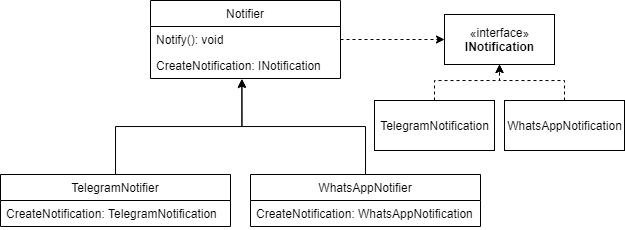

The diagram above was exported from draw.io. Its source (the exported page's mxGraphModel, read from the mxfile embedded in the PNG):
<mxGraphModel dx="1178" dy="647" grid="1" gridSize="10" guides="1" tooltips="1" connect="1" arrows="1" fold="1" page="1" pageScale="1" pageWidth="827" pageHeight="1169" math="0" shadow="0">
  <root>
    <mxCell id="WIyWlLk6GJQsqaUBKTNV-0" />
    <mxCell id="WIyWlLk6GJQsqaUBKTNV-1" parent="WIyWlLk6GJQsqaUBKTNV-0" />
    <mxCell id="8evcQQeScLQJFV_A6and-7" value="«interface»&lt;br&gt;&lt;b&gt;INotification&lt;/b&gt;" style="html=1;" vertex="1" parent="WIyWlLk6GJQsqaUBKTNV-1">
      <mxGeometry x="484" y="70" width="110" height="50" as="geometry" />
    </mxCell>
    <mxCell id="8evcQQeScLQJFV_A6and-19" style="edgeStyle=orthogonalEdgeStyle;rounded=0;orthogonalLoop=1;jettySize=auto;html=1;entryX=0;entryY=0.5;entryDx=0;entryDy=0;dashed=1;" edge="1" parent="WIyWlLk6GJQsqaUBKTNV-1" source="8evcQQeScLQJFV_A6and-8" target="8evcQQeScLQJFV_A6and-7">
      <mxGeometry relative="1" as="geometry" />
    </mxCell>
    <mxCell id="8evcQQeScLQJFV_A6and-8" value="Notifier" style="swimlane;fontStyle=0;childLayout=stackLayout;horizontal=1;startSize=26;fillColor=none;horizontalStack=0;resizeParent=1;resizeParentMax=0;resizeLast=0;collapsible=1;marginBottom=0;" vertex="1" parent="WIyWlLk6GJQsqaUBKTNV-1">
      <mxGeometry x="190" y="56" width="190" height="78" as="geometry" />
    </mxCell>
    <mxCell id="8evcQQeScLQJFV_A6and-9" value="Notify(): void" style="text;strokeColor=none;fillColor=none;align=left;verticalAlign=top;spacingLeft=4;spacingRight=4;overflow=hidden;rotatable=0;points=[[0,0.5],[1,0.5]];portConstraint=eastwest;" vertex="1" parent="8evcQQeScLQJFV_A6and-8">
      <mxGeometry y="26" width="190" height="26" as="geometry" />
    </mxCell>
    <mxCell id="8evcQQeScLQJFV_A6and-10" value="CreateNotification: INotification" style="text;strokeColor=none;fillColor=none;align=left;verticalAlign=top;spacingLeft=4;spacingRight=4;overflow=hidden;rotatable=0;points=[[0,0.5],[1,0.5]];portConstraint=eastwest;" vertex="1" parent="8evcQQeScLQJFV_A6and-8">
      <mxGeometry y="52" width="190" height="26" as="geometry" />
    </mxCell>
    <mxCell id="8evcQQeScLQJFV_A6and-21" style="edgeStyle=orthogonalEdgeStyle;rounded=0;orthogonalLoop=1;jettySize=auto;html=1;entryX=0.481;entryY=1.038;entryDx=0;entryDy=0;entryPerimeter=0;" edge="1" parent="WIyWlLk6GJQsqaUBKTNV-1" source="8evcQQeScLQJFV_A6and-12" target="8evcQQeScLQJFV_A6and-10">
      <mxGeometry relative="1" as="geometry" />
    </mxCell>
    <mxCell id="8evcQQeScLQJFV_A6and-12" value="TelegramNotifier" style="swimlane;fontStyle=0;childLayout=stackLayout;horizontal=1;startSize=26;fillColor=none;horizontalStack=0;resizeParent=1;resizeParentMax=0;resizeLast=0;collapsible=1;marginBottom=0;" vertex="1" parent="WIyWlLk6GJQsqaUBKTNV-1">
      <mxGeometry x="40" y="230" width="230" height="52" as="geometry" />
    </mxCell>
    <mxCell id="8evcQQeScLQJFV_A6and-14" value="CreateNotification: TelegramNotification" style="text;strokeColor=none;fillColor=none;align=left;verticalAlign=top;spacingLeft=4;spacingRight=4;overflow=hidden;rotatable=0;points=[[0,0.5],[1,0.5]];portConstraint=eastwest;" vertex="1" parent="8evcQQeScLQJFV_A6and-12">
      <mxGeometry y="26" width="230" height="26" as="geometry" />
    </mxCell>
    <mxCell id="8evcQQeScLQJFV_A6and-20" style="edgeStyle=orthogonalEdgeStyle;rounded=0;orthogonalLoop=1;jettySize=auto;html=1;entryX=0.481;entryY=1.016;entryDx=0;entryDy=0;entryPerimeter=0;" edge="1" parent="WIyWlLk6GJQsqaUBKTNV-1" source="8evcQQeScLQJFV_A6and-16" target="8evcQQeScLQJFV_A6and-10">
      <mxGeometry relative="1" as="geometry" />
    </mxCell>
    <mxCell id="8evcQQeScLQJFV_A6and-16" value="WhatsAppNotifier" style="swimlane;fontStyle=0;childLayout=stackLayout;horizontal=1;startSize=26;fillColor=none;horizontalStack=0;resizeParent=1;resizeParentMax=0;resizeLast=0;collapsible=1;marginBottom=0;" vertex="1" parent="WIyWlLk6GJQsqaUBKTNV-1">
      <mxGeometry x="290" y="230" width="230" height="52" as="geometry" />
    </mxCell>
    <mxCell id="8evcQQeScLQJFV_A6and-17" value="CreateNotification: WhatsAppNotification" style="text;strokeColor=none;fillColor=none;align=left;verticalAlign=top;spacingLeft=4;spacingRight=4;overflow=hidden;rotatable=0;points=[[0,0.5],[1,0.5]];portConstraint=eastwest;" vertex="1" parent="8evcQQeScLQJFV_A6and-16">
      <mxGeometry y="26" width="230" height="26" as="geometry" />
    </mxCell>
    <mxCell id="8evcQQeScLQJFV_A6and-26" style="edgeStyle=orthogonalEdgeStyle;rounded=0;orthogonalLoop=1;jettySize=auto;html=1;entryX=0.5;entryY=1;entryDx=0;entryDy=0;dashed=1;" edge="1" parent="WIyWlLk6GJQsqaUBKTNV-1" source="8evcQQeScLQJFV_A6and-23" target="8evcQQeScLQJFV_A6and-7">
      <mxGeometry relative="1" as="geometry" />
    </mxCell>
    <mxCell id="8evcQQeScLQJFV_A6and-23" value="WhatsAppNotification" style="html=1;" vertex="1" parent="WIyWlLk6GJQsqaUBKTNV-1">
      <mxGeometry x="544" y="156" width="120" height="50" as="geometry" />
    </mxCell>
    <mxCell id="8evcQQeScLQJFV_A6and-27" style="edgeStyle=orthogonalEdgeStyle;rounded=0;orthogonalLoop=1;jettySize=auto;html=1;entryX=0.5;entryY=1;entryDx=0;entryDy=0;dashed=1;" edge="1" parent="WIyWlLk6GJQsqaUBKTNV-1" source="8evcQQeScLQJFV_A6and-24" target="8evcQQeScLQJFV_A6and-7">
      <mxGeometry relative="1" as="geometry" />
    </mxCell>
    <mxCell id="8evcQQeScLQJFV_A6and-24" value="TelegramNotification" style="html=1;" vertex="1" parent="WIyWlLk6GJQsqaUBKTNV-1">
      <mxGeometry x="414" y="156" width="120" height="50" as="geometry" />
    </mxCell>
  </root>
</mxGraphModel>